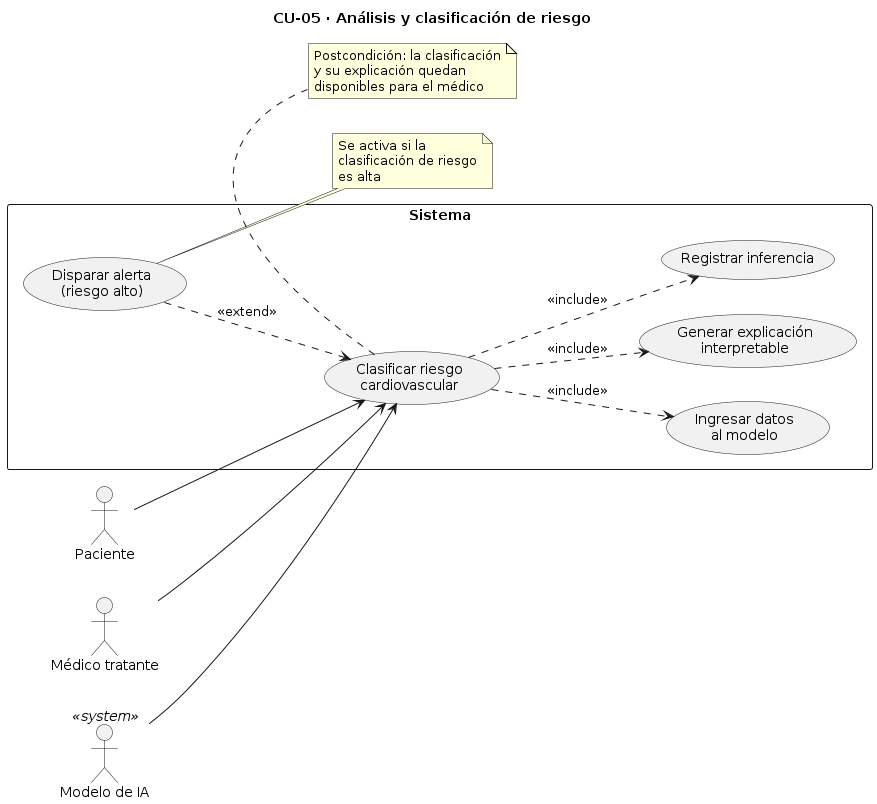

The diagram above was rendered by PlantUML. Its source (embedded in the PNG):
@startuml
title CU-05 · Análisis y clasificación de riesgo

left to right direction

actor Paciente
actor "Médico tratante" as Medico
actor "Modelo de IA" as ModeloIA <<system>>

rectangle Sistema {
  usecase "Clasificar riesgo\ncardiovascular" as UC05
  usecase "Ingresar datos\nal modelo" as UC05a
  usecase "Generar explicación\ninterpretable" as UC05b
  usecase "Registrar inferencia" as UC05c
  usecase "Disparar alerta\n(riesgo alto)" as UC05ext
}

Paciente --> UC05
Medico --> UC05
ModeloIA --> UC05

UC05 ..> UC05a : <<include>>
UC05 ..> UC05b : <<include>>
UC05 ..> UC05c : <<include>>
UC05ext ..> UC05 : <<extend>>

note right of UC05ext
  Se activa si la
  clasificación de riesgo
  es alta
end note

note bottom of UC05
  Postcondición: la clasificación
  y su explicación quedan
  disponibles para el médico
end note
@enduml